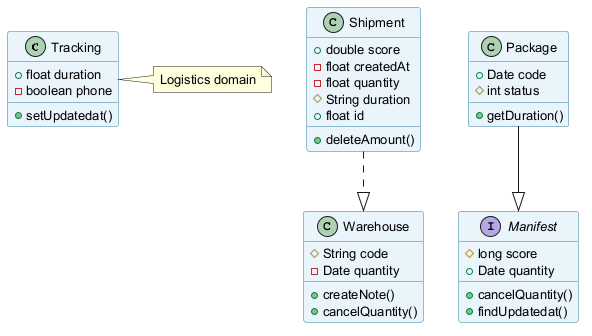

The diagram above was rendered by PlantUML. Its source (embedded in the PNG):
@startuml
skinparam backgroundColor #FFFFFF
skinparam classBackgroundColor #E8F4FA
skinparam classBorderColor #2C7DA0
skinparam defaultFontSize 13
class Tracking {
  +float duration
  -boolean phone
  +setUpdatedat()
}
class Warehouse {
  #String code
  -Date quantity
  +createNote()
  +cancelQuantity()
}
class Shipment {
  +double score
  -float createdAt
  -float quantity
  #String duration
  +float id
  +deleteAmount()
}
interface Manifest {
  #long score
  +Date quantity
  +cancelQuantity()
  +findUpdatedat()
}
class Package {
  +Date code
  #int status
  +getDuration()
}
Shipment ..|> Warehouse
Package --|> Manifest
note right of Tracking : Logistics domain
@enduml